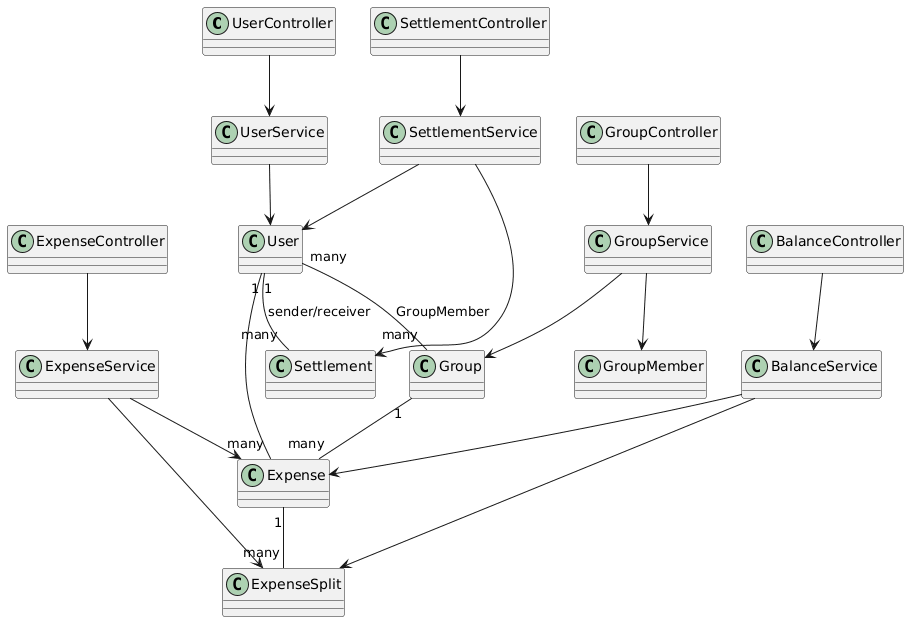

The diagram above was rendered by PlantUML. Its source (embedded in the PNG):
@startuml
' =====================
' Controllers
' =====================
class UserController
class GroupController
class ExpenseController
class BalanceController
class SettlementController

' =====================
' Services
' =====================
class UserService
class GroupService
class ExpenseService
class BalanceService
class SettlementService

' =====================
' Entities (Prisma Models)
' =====================
class User
class Group
class GroupMember
class Expense
class ExpenseSplit
class Settlement

' =====================
' Controller -> Service
' =====================
UserController --> UserService
GroupController --> GroupService
ExpenseController --> ExpenseService
BalanceController --> BalanceService
SettlementController --> SettlementService

' =====================
' Service -> Models
' =====================
UserService --> User
GroupService --> Group
GroupService --> GroupMember
ExpenseService --> Expense
ExpenseService --> ExpenseSplit
BalanceService --> Expense
BalanceService --> ExpenseSplit
SettlementService --> Settlement
SettlementService --> User

' =====================
' Model Relationships
' =====================
User "1" -- "many" Expense
Expense "1" -- "many" ExpenseSplit
User "many" -- "many" Group : GroupMember
User "1" -- "many" Settlement : sender/receiver
Group "1" -- "many" Expense
@enduml